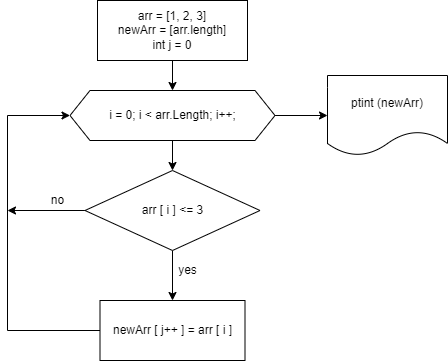

The diagram above was exported from draw.io. Its source (the exported page's mxGraphModel, read from the mxfile embedded in the PNG):
<mxGraphModel dx="1038" dy="571" grid="1" gridSize="10" guides="1" tooltips="1" connect="1" arrows="1" fold="1" page="1" pageScale="1" pageWidth="827" pageHeight="1169" math="0" shadow="0">
  <root>
    <mxCell id="0" />
    <mxCell id="1" parent="0" />
    <mxCell id="1nK7O9x5vc_jPiT8YGlz-3" value="" style="edgeStyle=orthogonalEdgeStyle;rounded=0;orthogonalLoop=1;jettySize=auto;html=1;" edge="1" parent="1" source="1nK7O9x5vc_jPiT8YGlz-1">
      <mxGeometry relative="1" as="geometry">
        <mxPoint x="395" y="170" as="targetPoint" />
      </mxGeometry>
    </mxCell>
    <mxCell id="1nK7O9x5vc_jPiT8YGlz-1" value="arr = [1, 2, 3]&lt;br&gt;newArr = [arr.length]&lt;br&gt;int j = 0" style="rounded=0;whiteSpace=wrap;html=1;" vertex="1" parent="1">
      <mxGeometry x="320" y="80" width="150" height="60" as="geometry" />
    </mxCell>
    <mxCell id="1nK7O9x5vc_jPiT8YGlz-6" value="" style="edgeStyle=orthogonalEdgeStyle;rounded=0;orthogonalLoop=1;jettySize=auto;html=1;" edge="1" parent="1" source="1nK7O9x5vc_jPiT8YGlz-4" target="1nK7O9x5vc_jPiT8YGlz-5">
      <mxGeometry relative="1" as="geometry" />
    </mxCell>
    <mxCell id="1nK7O9x5vc_jPiT8YGlz-16" value="" style="edgeStyle=orthogonalEdgeStyle;rounded=0;orthogonalLoop=1;jettySize=auto;html=1;" edge="1" parent="1" source="1nK7O9x5vc_jPiT8YGlz-4" target="1nK7O9x5vc_jPiT8YGlz-15">
      <mxGeometry relative="1" as="geometry" />
    </mxCell>
    <mxCell id="1nK7O9x5vc_jPiT8YGlz-4" value="i = 0; i &amp;lt; arr.Length; i++;" style="shape=hexagon;perimeter=hexagonPerimeter2;whiteSpace=wrap;html=1;fixedSize=1;" vertex="1" parent="1">
      <mxGeometry x="292.5" y="170" width="205" height="50" as="geometry" />
    </mxCell>
    <mxCell id="1nK7O9x5vc_jPiT8YGlz-8" value="" style="edgeStyle=orthogonalEdgeStyle;rounded=0;orthogonalLoop=1;jettySize=auto;html=1;" edge="1" parent="1" source="1nK7O9x5vc_jPiT8YGlz-5" target="1nK7O9x5vc_jPiT8YGlz-7">
      <mxGeometry relative="1" as="geometry" />
    </mxCell>
    <mxCell id="1nK7O9x5vc_jPiT8YGlz-10" style="edgeStyle=orthogonalEdgeStyle;rounded=0;orthogonalLoop=1;jettySize=auto;html=1;exitX=0;exitY=0.5;exitDx=0;exitDy=0;" edge="1" parent="1" source="1nK7O9x5vc_jPiT8YGlz-5">
      <mxGeometry relative="1" as="geometry">
        <mxPoint x="230" y="290" as="targetPoint" />
      </mxGeometry>
    </mxCell>
    <mxCell id="1nK7O9x5vc_jPiT8YGlz-5" value="arr [ i ] &amp;lt;= 3" style="rhombus;whiteSpace=wrap;html=1;" vertex="1" parent="1">
      <mxGeometry x="307.5" y="250" width="175" height="80" as="geometry" />
    </mxCell>
    <mxCell id="1nK7O9x5vc_jPiT8YGlz-9" style="edgeStyle=orthogonalEdgeStyle;rounded=0;orthogonalLoop=1;jettySize=auto;html=1;exitX=0;exitY=0.5;exitDx=0;exitDy=0;entryX=0;entryY=0.5;entryDx=0;entryDy=0;" edge="1" parent="1" source="1nK7O9x5vc_jPiT8YGlz-7" target="1nK7O9x5vc_jPiT8YGlz-4">
      <mxGeometry relative="1" as="geometry">
        <Array as="points">
          <mxPoint x="230" y="410" />
          <mxPoint x="230" y="195" />
        </Array>
      </mxGeometry>
    </mxCell>
    <mxCell id="1nK7O9x5vc_jPiT8YGlz-7" value="newArr [ j++ ] = arr [ i ]" style="whiteSpace=wrap;html=1;" vertex="1" parent="1">
      <mxGeometry x="322.5" y="380" width="145" height="60" as="geometry" />
    </mxCell>
    <mxCell id="1nK7O9x5vc_jPiT8YGlz-11" value="yes" style="text;html=1;align=center;verticalAlign=middle;resizable=0;points=[];autosize=1;strokeColor=none;fillColor=none;" vertex="1" parent="1">
      <mxGeometry x="390" y="335" width="40" height="30" as="geometry" />
    </mxCell>
    <mxCell id="1nK7O9x5vc_jPiT8YGlz-12" value="no" style="text;html=1;align=center;verticalAlign=middle;resizable=0;points=[];autosize=1;strokeColor=none;fillColor=none;" vertex="1" parent="1">
      <mxGeometry x="260" y="265" width="40" height="30" as="geometry" />
    </mxCell>
    <mxCell id="1nK7O9x5vc_jPiT8YGlz-15" value="ptint (newArr)" style="shape=document;whiteSpace=wrap;html=1;boundedLbl=1;" vertex="1" parent="1">
      <mxGeometry x="550" y="155" width="120" height="80" as="geometry" />
    </mxCell>
  </root>
</mxGraphModel>